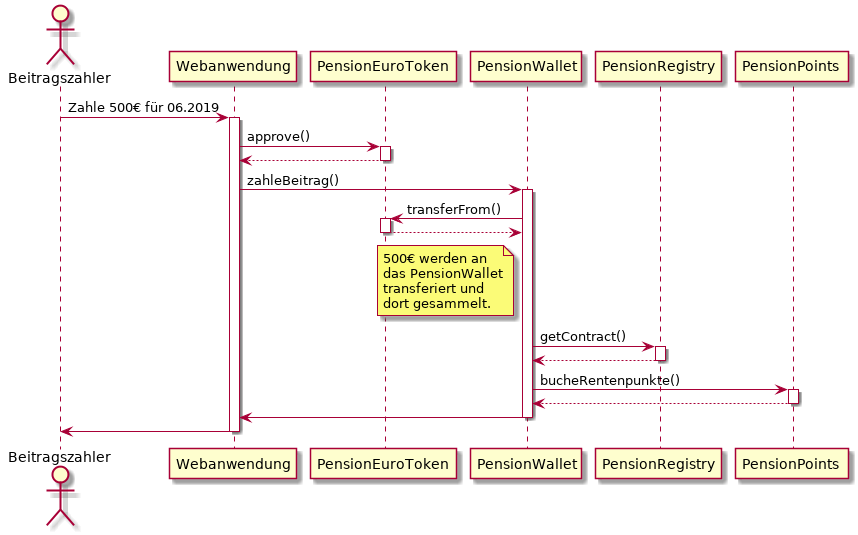

The diagram above was rendered by PlantUML. Its source (embedded in the PNG):
@startuml

actor Beitragszahler

Beitragszahler -> Webanwendung : Zahle 500€ für 06.2019
activate Webanwendung
Webanwendung -> PensionEuroToken : approve()
activate PensionEuroToken
PensionEuroToken --> Webanwendung
deactivate PensionEuroToken
Webanwendung -> PensionWallet : zahleBeitrag()
activate PensionWallet
PensionWallet -> PensionEuroToken : transferFrom()
activate PensionEuroToken
PensionEuroToken --> PensionWallet
deactivate PensionEuroToken
note left of PensionWallet
500€ werden an
das PensionWallet
transferiert und
dort gesammelt.
end note
PensionWallet -> PensionRegistry : getContract()
activate PensionRegistry
PensionRegistry --> PensionWallet
deactivate PensionRegistry
PensionWallet -> PensionPoints : bucheRentenpunkte()
activate PensionPoints
PensionPoints --> PensionWallet
deactivate PensionPoints
PensionWallet -> Webanwendung
deactivate PensionWallet
Webanwendung -> Beitragszahler
deactivate Webanwendung

@enduml